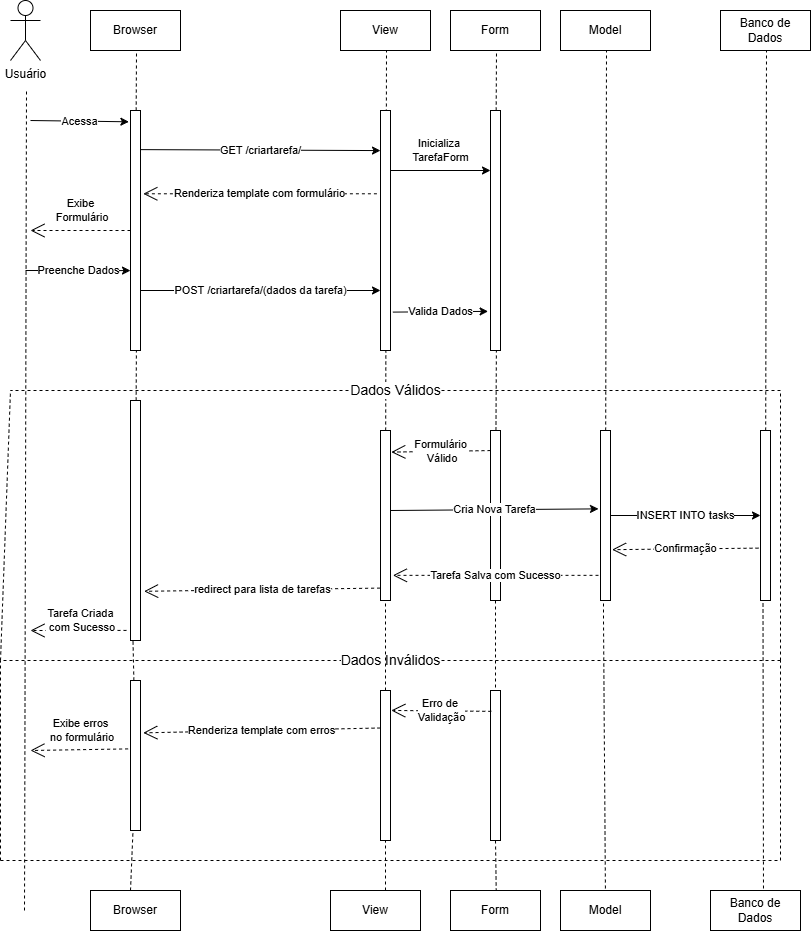

The diagram above was exported from draw.io. Its source (the exported page's mxGraphModel, read from the mxfile embedded in the PNG):
<mxGraphModel dx="1044" dy="634" grid="1" gridSize="10" guides="1" tooltips="1" connect="1" arrows="1" fold="1" page="1" pageScale="1" pageWidth="850" pageHeight="1100" math="0" shadow="0">
  <root>
    <mxCell id="0" />
    <mxCell id="1" parent="0" />
    <mxCell id="hNoLAXiMcHXOR0OSGlh4-1" value="Browser" style="rounded=0;whiteSpace=wrap;html=1;" vertex="1" parent="1">
      <mxGeometry x="110" y="20" width="90" height="40" as="geometry" />
    </mxCell>
    <mxCell id="hNoLAXiMcHXOR0OSGlh4-2" value="View" style="rounded=0;whiteSpace=wrap;html=1;" vertex="1" parent="1">
      <mxGeometry x="360" y="20" width="90" height="40" as="geometry" />
    </mxCell>
    <mxCell id="hNoLAXiMcHXOR0OSGlh4-3" value="Form" style="rounded=0;whiteSpace=wrap;html=1;" vertex="1" parent="1">
      <mxGeometry x="470" y="20" width="90" height="40" as="geometry" />
    </mxCell>
    <mxCell id="hNoLAXiMcHXOR0OSGlh4-4" value="Model" style="rounded=0;whiteSpace=wrap;html=1;" vertex="1" parent="1">
      <mxGeometry x="580" y="20" width="90" height="40" as="geometry" />
    </mxCell>
    <mxCell id="hNoLAXiMcHXOR0OSGlh4-5" value="Banco de Dados" style="rounded=0;whiteSpace=wrap;html=1;" vertex="1" parent="1">
      <mxGeometry x="740" y="20" width="90" height="40" as="geometry" />
    </mxCell>
    <mxCell id="hNoLAXiMcHXOR0OSGlh4-6" value="" style="endArrow=none;dashed=1;html=1;rounded=0;entryX=0.578;entryY=1.1;entryDx=0;entryDy=0;entryPerimeter=0;" edge="1" parent="1" source="hNoLAXiMcHXOR0OSGlh4-20">
      <mxGeometry width="50" height="50" relative="1" as="geometry">
        <mxPoint x="153.99" y="646" as="sourcePoint" />
        <mxPoint x="156.01" y="60" as="targetPoint" />
      </mxGeometry>
    </mxCell>
    <mxCell id="hNoLAXiMcHXOR0OSGlh4-7" value="" style="endArrow=none;dashed=1;html=1;rounded=0;entryX=0.578;entryY=1.1;entryDx=0;entryDy=0;entryPerimeter=0;" edge="1" parent="1" source="hNoLAXiMcHXOR0OSGlh4-38">
      <mxGeometry width="50" height="50" relative="1" as="geometry">
        <mxPoint x="404" y="646" as="sourcePoint" />
        <mxPoint x="406" y="60" as="targetPoint" />
      </mxGeometry>
    </mxCell>
    <mxCell id="hNoLAXiMcHXOR0OSGlh4-8" value="" style="endArrow=none;dashed=1;html=1;rounded=0;entryX=0.578;entryY=1.1;entryDx=0;entryDy=0;entryPerimeter=0;" edge="1" parent="1" source="hNoLAXiMcHXOR0OSGlh4-23">
      <mxGeometry width="50" height="50" relative="1" as="geometry">
        <mxPoint x="514" y="646" as="sourcePoint" />
        <mxPoint x="516" y="60" as="targetPoint" />
      </mxGeometry>
    </mxCell>
    <mxCell id="hNoLAXiMcHXOR0OSGlh4-9" value="" style="endArrow=none;dashed=1;html=1;rounded=0;entryX=0.578;entryY=1.1;entryDx=0;entryDy=0;entryPerimeter=0;" edge="1" parent="1" source="hNoLAXiMcHXOR0OSGlh4-46">
      <mxGeometry width="50" height="50" relative="1" as="geometry">
        <mxPoint x="624" y="646" as="sourcePoint" />
        <mxPoint x="626" y="60" as="targetPoint" />
      </mxGeometry>
    </mxCell>
    <mxCell id="hNoLAXiMcHXOR0OSGlh4-10" value="" style="endArrow=none;dashed=1;html=1;rounded=0;entryX=0.578;entryY=1.1;entryDx=0;entryDy=0;entryPerimeter=0;" edge="1" parent="1" source="hNoLAXiMcHXOR0OSGlh4-48">
      <mxGeometry width="50" height="50" relative="1" as="geometry">
        <mxPoint x="784" y="646" as="sourcePoint" />
        <mxPoint x="786" y="60" as="targetPoint" />
      </mxGeometry>
    </mxCell>
    <mxCell id="hNoLAXiMcHXOR0OSGlh4-11" value="" style="endArrow=none;dashed=1;html=1;rounded=0;entryX=0.578;entryY=1.1;entryDx=0;entryDy=0;entryPerimeter=0;" edge="1" parent="1">
      <mxGeometry width="50" height="50" relative="1" as="geometry">
        <mxPoint x="44" y="920" as="sourcePoint" />
        <mxPoint x="46" y="100" as="targetPoint" />
      </mxGeometry>
    </mxCell>
    <mxCell id="hNoLAXiMcHXOR0OSGlh4-13" value="Usuário" style="shape=umlActor;verticalLabelPosition=bottom;verticalAlign=top;html=1;outlineConnect=0;" vertex="1" parent="1">
      <mxGeometry x="30" y="10" width="30" height="60" as="geometry" />
    </mxCell>
    <mxCell id="hNoLAXiMcHXOR0OSGlh4-21" value="" style="endArrow=none;dashed=1;html=1;rounded=0;entryX=0.578;entryY=1.1;entryDx=0;entryDy=0;entryPerimeter=0;" edge="1" parent="1" source="hNoLAXiMcHXOR0OSGlh4-54">
      <mxGeometry width="50" height="50" relative="1" as="geometry">
        <mxPoint x="150" y="770" as="sourcePoint" />
        <mxPoint x="155.89999999999998" y="360" as="targetPoint" />
      </mxGeometry>
    </mxCell>
    <mxCell id="hNoLAXiMcHXOR0OSGlh4-20" value="" style="rounded=0;whiteSpace=wrap;html=1;" vertex="1" parent="1">
      <mxGeometry x="150" y="120" width="10" height="240" as="geometry" />
    </mxCell>
    <mxCell id="hNoLAXiMcHXOR0OSGlh4-22" value="" style="rounded=0;whiteSpace=wrap;html=1;" vertex="1" parent="1">
      <mxGeometry x="400" y="120" width="10" height="240" as="geometry" />
    </mxCell>
    <mxCell id="hNoLAXiMcHXOR0OSGlh4-24" value="" style="endArrow=none;dashed=1;html=1;rounded=0;entryX=0.578;entryY=1.1;entryDx=0;entryDy=0;entryPerimeter=0;" edge="1" parent="1" source="hNoLAXiMcHXOR0OSGlh4-42">
      <mxGeometry width="50" height="50" relative="1" as="geometry">
        <mxPoint x="514.11" y="622" as="sourcePoint" />
        <mxPoint x="515.89" y="360" as="targetPoint" />
      </mxGeometry>
    </mxCell>
    <mxCell id="hNoLAXiMcHXOR0OSGlh4-23" value="" style="rounded=0;whiteSpace=wrap;html=1;" vertex="1" parent="1">
      <mxGeometry x="510" y="120" width="10" height="240" as="geometry" />
    </mxCell>
    <mxCell id="hNoLAXiMcHXOR0OSGlh4-25" value="Acessa" style="endArrow=classic;html=1;rounded=0;entryX=-0.16;entryY=0.047;entryDx=0;entryDy=0;entryPerimeter=0;" edge="1" parent="1" target="hNoLAXiMcHXOR0OSGlh4-20">
      <mxGeometry width="50" height="50" relative="1" as="geometry">
        <mxPoint x="50" y="130" as="sourcePoint" />
        <mxPoint x="450" y="300" as="targetPoint" />
      </mxGeometry>
    </mxCell>
    <mxCell id="hNoLAXiMcHXOR0OSGlh4-26" value="GET /criartarefa/" style="endArrow=classic;html=1;rounded=0;exitX=1.04;exitY=0.163;exitDx=0;exitDy=0;exitPerimeter=0;entryX=0;entryY=0.167;entryDx=0;entryDy=0;entryPerimeter=0;" edge="1" parent="1" source="hNoLAXiMcHXOR0OSGlh4-20" target="hNoLAXiMcHXOR0OSGlh4-22">
      <mxGeometry width="50" height="50" relative="1" as="geometry">
        <mxPoint x="400" y="350" as="sourcePoint" />
        <mxPoint x="450" y="300" as="targetPoint" />
      </mxGeometry>
    </mxCell>
    <mxCell id="hNoLAXiMcHXOR0OSGlh4-27" value="Inicializa&amp;nbsp;&lt;div&gt;TarefaForm&lt;/div&gt;" style="endArrow=classic;html=1;rounded=0;exitX=1;exitY=0.25;exitDx=0;exitDy=0;entryX=0;entryY=0.25;entryDx=0;entryDy=0;" edge="1" parent="1" source="hNoLAXiMcHXOR0OSGlh4-22" target="hNoLAXiMcHXOR0OSGlh4-23">
      <mxGeometry y="20" width="50" height="50" relative="1" as="geometry">
        <mxPoint x="400" y="350" as="sourcePoint" />
        <mxPoint x="450" y="300" as="targetPoint" />
        <mxPoint as="offset" />
      </mxGeometry>
    </mxCell>
    <mxCell id="hNoLAXiMcHXOR0OSGlh4-28" value="Renderiza template com formulário" style="endArrow=open;endSize=12;dashed=1;html=1;rounded=0;entryX=1.28;entryY=0.347;entryDx=0;entryDy=0;entryPerimeter=0;exitX=-0.36;exitY=0.347;exitDx=0;exitDy=0;exitPerimeter=0;" edge="1" parent="1" source="hNoLAXiMcHXOR0OSGlh4-22" target="hNoLAXiMcHXOR0OSGlh4-20">
      <mxGeometry width="160" relative="1" as="geometry">
        <mxPoint x="340" y="320" as="sourcePoint" />
        <mxPoint x="500" y="320" as="targetPoint" />
      </mxGeometry>
    </mxCell>
    <mxCell id="hNoLAXiMcHXOR0OSGlh4-30" value="Exibe&lt;div&gt;&amp;nbsp;Formulário&lt;/div&gt;" style="endArrow=open;endSize=12;dashed=1;html=1;rounded=0;exitX=0;exitY=0.5;exitDx=0;exitDy=0;" edge="1" parent="1" source="hNoLAXiMcHXOR0OSGlh4-20">
      <mxGeometry y="-20" width="160" relative="1" as="geometry">
        <mxPoint x="340" y="320" as="sourcePoint" />
        <mxPoint x="50" y="240" as="targetPoint" />
        <mxPoint as="offset" />
      </mxGeometry>
    </mxCell>
    <mxCell id="hNoLAXiMcHXOR0OSGlh4-31" value="Preenche Dados" style="endArrow=classic;html=1;rounded=0;entryX=0.5;entryY=0.667;entryDx=0;entryDy=0;entryPerimeter=0;" edge="1" parent="1">
      <mxGeometry width="50" height="50" relative="1" as="geometry">
        <mxPoint x="45" y="280" as="sourcePoint" />
        <mxPoint x="150" y="280.08000000000004" as="targetPoint" />
      </mxGeometry>
    </mxCell>
    <mxCell id="hNoLAXiMcHXOR0OSGlh4-32" value="POST /criartarefa/(dados da tarefa)" style="endArrow=classic;html=1;rounded=0;exitX=1;exitY=0.75;exitDx=0;exitDy=0;" edge="1" parent="1" source="hNoLAXiMcHXOR0OSGlh4-20">
      <mxGeometry width="50" height="50" relative="1" as="geometry">
        <mxPoint x="400" y="350" as="sourcePoint" />
        <mxPoint x="400" y="300" as="targetPoint" />
      </mxGeometry>
    </mxCell>
    <mxCell id="hNoLAXiMcHXOR0OSGlh4-33" value="Valida Dados" style="endArrow=classic;html=1;rounded=0;entryX=-0.24;entryY=0.837;entryDx=0;entryDy=0;entryPerimeter=0;exitX=1.24;exitY=0.84;exitDx=0;exitDy=0;exitPerimeter=0;" edge="1" parent="1" source="hNoLAXiMcHXOR0OSGlh4-22" target="hNoLAXiMcHXOR0OSGlh4-23">
      <mxGeometry width="50" height="50" relative="1" as="geometry">
        <mxPoint x="400" y="350" as="sourcePoint" />
        <mxPoint x="450" y="300" as="targetPoint" />
      </mxGeometry>
    </mxCell>
    <mxCell id="hNoLAXiMcHXOR0OSGlh4-34" value="&lt;font style=&quot;font-size: 14px;&quot;&gt;Dados Válidos&lt;/font&gt;" style="endArrow=none;dashed=1;html=1;rounded=0;" edge="1" parent="1">
      <mxGeometry width="50" height="50" relative="1" as="geometry">
        <mxPoint x="800" y="400" as="sourcePoint" />
        <mxPoint x="30" y="400" as="targetPoint" />
      </mxGeometry>
    </mxCell>
    <mxCell id="hNoLAXiMcHXOR0OSGlh4-35" value="&lt;font style=&quot;font-size: 14px;&quot;&gt;Dados Inválidos&lt;/font&gt;" style="endArrow=none;dashed=1;html=1;rounded=0;" edge="1" parent="1">
      <mxGeometry width="50" height="50" relative="1" as="geometry">
        <mxPoint x="800" y="670" as="sourcePoint" />
        <mxPoint x="20" y="670" as="targetPoint" />
      </mxGeometry>
    </mxCell>
    <mxCell id="hNoLAXiMcHXOR0OSGlh4-36" value="" style="endArrow=none;dashed=1;html=1;rounded=0;" edge="1" parent="1">
      <mxGeometry width="50" height="50" relative="1" as="geometry">
        <mxPoint x="20" y="670" as="sourcePoint" />
        <mxPoint x="30" y="400" as="targetPoint" />
      </mxGeometry>
    </mxCell>
    <mxCell id="hNoLAXiMcHXOR0OSGlh4-37" value="" style="endArrow=none;dashed=1;html=1;rounded=0;" edge="1" parent="1">
      <mxGeometry width="50" height="50" relative="1" as="geometry">
        <mxPoint x="800" y="670" as="sourcePoint" />
        <mxPoint x="800" y="400" as="targetPoint" />
      </mxGeometry>
    </mxCell>
    <mxCell id="hNoLAXiMcHXOR0OSGlh4-39" value="" style="endArrow=none;dashed=1;html=1;rounded=0;entryX=0.5;entryY=1;entryDx=0;entryDy=0;" edge="1" parent="1" source="hNoLAXiMcHXOR0OSGlh4-64" target="hNoLAXiMcHXOR0OSGlh4-38">
      <mxGeometry width="50" height="50" relative="1" as="geometry">
        <mxPoint x="405" y="900" as="sourcePoint" />
        <mxPoint x="406" y="60" as="targetPoint" />
      </mxGeometry>
    </mxCell>
    <mxCell id="hNoLAXiMcHXOR0OSGlh4-38" value="" style="rounded=0;whiteSpace=wrap;html=1;" vertex="1" parent="1">
      <mxGeometry x="400" y="440" width="10" height="170" as="geometry" />
    </mxCell>
    <mxCell id="hNoLAXiMcHXOR0OSGlh4-43" value="" style="endArrow=none;dashed=1;html=1;rounded=0;exitX=0.5;exitY=1;exitDx=0;exitDy=0;" edge="1" parent="1" source="hNoLAXiMcHXOR0OSGlh4-62">
      <mxGeometry width="50" height="50" relative="1" as="geometry">
        <mxPoint x="514.11" y="622" as="sourcePoint" />
        <mxPoint x="516" y="920" as="targetPoint" />
      </mxGeometry>
    </mxCell>
    <mxCell id="hNoLAXiMcHXOR0OSGlh4-42" value="" style="rounded=0;whiteSpace=wrap;html=1;" vertex="1" parent="1">
      <mxGeometry x="510" y="440" width="10" height="170" as="geometry" />
    </mxCell>
    <mxCell id="hNoLAXiMcHXOR0OSGlh4-44" value="Formulário&lt;div&gt;&amp;nbsp;Válido&lt;/div&gt;" style="endArrow=open;endSize=12;dashed=1;html=1;rounded=0;exitX=0;exitY=0.118;exitDx=0;exitDy=0;exitPerimeter=0;entryX=1.08;entryY=0.127;entryDx=0;entryDy=0;entryPerimeter=0;" edge="1" parent="1" source="hNoLAXiMcHXOR0OSGlh4-42" target="hNoLAXiMcHXOR0OSGlh4-38">
      <mxGeometry width="160" relative="1" as="geometry">
        <mxPoint x="340" y="420" as="sourcePoint" />
        <mxPoint x="270" y="520" as="targetPoint" />
      </mxGeometry>
    </mxCell>
    <mxCell id="hNoLAXiMcHXOR0OSGlh4-45" value="Cria Nova Tarefa" style="endArrow=classic;html=1;rounded=0;entryX=-0.2;entryY=0.461;entryDx=0;entryDy=0;entryPerimeter=0;" edge="1" parent="1" target="hNoLAXiMcHXOR0OSGlh4-46">
      <mxGeometry width="50" height="50" relative="1" as="geometry">
        <mxPoint x="410" y="520" as="sourcePoint" />
        <mxPoint x="460" y="470" as="targetPoint" />
      </mxGeometry>
    </mxCell>
    <mxCell id="hNoLAXiMcHXOR0OSGlh4-47" value="" style="endArrow=none;dashed=1;html=1;rounded=0;entryX=0.3;entryY=1;entryDx=0;entryDy=0;entryPerimeter=0;" edge="1" parent="1" target="hNoLAXiMcHXOR0OSGlh4-46">
      <mxGeometry width="50" height="50" relative="1" as="geometry">
        <mxPoint x="625" y="910" as="sourcePoint" />
        <mxPoint x="630" y="620" as="targetPoint" />
        <Array as="points">
          <mxPoint x="623" y="630" />
        </Array>
      </mxGeometry>
    </mxCell>
    <mxCell id="hNoLAXiMcHXOR0OSGlh4-46" value="" style="rounded=0;whiteSpace=wrap;html=1;" vertex="1" parent="1">
      <mxGeometry x="620" y="440" width="10" height="170" as="geometry" />
    </mxCell>
    <mxCell id="hNoLAXiMcHXOR0OSGlh4-49" value="" style="endArrow=none;dashed=1;html=1;rounded=0;entryX=0.25;entryY=1;entryDx=0;entryDy=0;" edge="1" parent="1" target="hNoLAXiMcHXOR0OSGlh4-48">
      <mxGeometry width="50" height="50" relative="1" as="geometry">
        <mxPoint x="783" y="910" as="sourcePoint" />
        <mxPoint x="786" y="60" as="targetPoint" />
      </mxGeometry>
    </mxCell>
    <mxCell id="hNoLAXiMcHXOR0OSGlh4-48" value="" style="rounded=0;whiteSpace=wrap;html=1;" vertex="1" parent="1">
      <mxGeometry x="780" y="440" width="10" height="170" as="geometry" />
    </mxCell>
    <mxCell id="hNoLAXiMcHXOR0OSGlh4-50" value="INSERT INTO tasks" style="endArrow=classic;html=1;rounded=0;entryX=0;entryY=0.5;entryDx=0;entryDy=0;exitX=1;exitY=0.5;exitDx=0;exitDy=0;" edge="1" parent="1" source="hNoLAXiMcHXOR0OSGlh4-46" target="hNoLAXiMcHXOR0OSGlh4-48">
      <mxGeometry width="50" height="50" relative="1" as="geometry">
        <mxPoint x="400" y="450" as="sourcePoint" />
        <mxPoint x="450" y="400" as="targetPoint" />
      </mxGeometry>
    </mxCell>
    <mxCell id="hNoLAXiMcHXOR0OSGlh4-51" value="Confirmação" style="endArrow=open;endSize=12;dashed=1;html=1;rounded=0;exitX=-0.2;exitY=0.692;exitDx=0;exitDy=0;exitPerimeter=0;entryX=1.16;entryY=0.701;entryDx=0;entryDy=0;entryPerimeter=0;" edge="1" parent="1" source="hNoLAXiMcHXOR0OSGlh4-48" target="hNoLAXiMcHXOR0OSGlh4-46">
      <mxGeometry width="160" relative="1" as="geometry">
        <mxPoint x="340" y="420" as="sourcePoint" />
        <mxPoint x="500" y="420" as="targetPoint" />
      </mxGeometry>
    </mxCell>
    <mxCell id="hNoLAXiMcHXOR0OSGlh4-53" value="Tarefa Salva com Sucesso" style="endArrow=open;endSize=12;dashed=1;html=1;rounded=0;exitX=-0.2;exitY=0.852;exitDx=0;exitDy=0;exitPerimeter=0;entryX=1.24;entryY=0.852;entryDx=0;entryDy=0;entryPerimeter=0;" edge="1" parent="1" source="hNoLAXiMcHXOR0OSGlh4-46" target="hNoLAXiMcHXOR0OSGlh4-38">
      <mxGeometry width="160" relative="1" as="geometry">
        <mxPoint x="340" y="420" as="sourcePoint" />
        <mxPoint x="500" y="420" as="targetPoint" />
      </mxGeometry>
    </mxCell>
    <mxCell id="hNoLAXiMcHXOR0OSGlh4-55" value="" style="endArrow=none;dashed=1;html=1;rounded=0;entryX=0.25;entryY=1;entryDx=0;entryDy=0;" edge="1" parent="1" source="hNoLAXiMcHXOR0OSGlh4-67" target="hNoLAXiMcHXOR0OSGlh4-54">
      <mxGeometry width="50" height="50" relative="1" as="geometry">
        <mxPoint x="150" y="900" as="sourcePoint" />
        <mxPoint x="155.89999999999998" y="360" as="targetPoint" />
      </mxGeometry>
    </mxCell>
    <mxCell id="hNoLAXiMcHXOR0OSGlh4-54" value="" style="rounded=0;whiteSpace=wrap;html=1;" vertex="1" parent="1">
      <mxGeometry x="150" y="410" width="10" height="240" as="geometry" />
    </mxCell>
    <mxCell id="hNoLAXiMcHXOR0OSGlh4-56" value="redirect para lista de tarefas" style="endArrow=open;endSize=12;dashed=1;html=1;rounded=0;entryX=1.36;entryY=0.795;entryDx=0;entryDy=0;exitX=-0.04;exitY=0.927;exitDx=0;exitDy=0;exitPerimeter=0;entryPerimeter=0;" edge="1" parent="1" source="hNoLAXiMcHXOR0OSGlh4-38" target="hNoLAXiMcHXOR0OSGlh4-54">
      <mxGeometry width="160" relative="1" as="geometry">
        <mxPoint x="340" y="520" as="sourcePoint" />
        <mxPoint x="500" y="520" as="targetPoint" />
      </mxGeometry>
    </mxCell>
    <mxCell id="hNoLAXiMcHXOR0OSGlh4-57" value="Tarefa Criada&lt;div&gt;&amp;nbsp;com Sucesso&lt;/div&gt;" style="endArrow=open;endSize=12;dashed=1;html=1;rounded=0;exitX=-0.4;exitY=0.958;exitDx=0;exitDy=0;exitPerimeter=0;" edge="1" parent="1" source="hNoLAXiMcHXOR0OSGlh4-54">
      <mxGeometry x="-0.0418" y="-10" width="160" relative="1" as="geometry">
        <mxPoint x="340" y="620" as="sourcePoint" />
        <mxPoint x="50" y="640" as="targetPoint" />
        <mxPoint as="offset" />
      </mxGeometry>
    </mxCell>
    <mxCell id="hNoLAXiMcHXOR0OSGlh4-58" value="" style="endArrow=none;dashed=1;html=1;rounded=0;" edge="1" parent="1">
      <mxGeometry width="50" height="50" relative="1" as="geometry">
        <mxPoint x="20" y="870" as="sourcePoint" />
        <mxPoint x="20" y="670" as="targetPoint" />
      </mxGeometry>
    </mxCell>
    <mxCell id="hNoLAXiMcHXOR0OSGlh4-59" value="" style="endArrow=none;dashed=1;html=1;rounded=0;" edge="1" parent="1">
      <mxGeometry width="50" height="50" relative="1" as="geometry">
        <mxPoint x="20" y="870" as="sourcePoint" />
        <mxPoint x="800" y="870" as="targetPoint" />
      </mxGeometry>
    </mxCell>
    <mxCell id="hNoLAXiMcHXOR0OSGlh4-60" value="" style="endArrow=none;dashed=1;html=1;rounded=0;" edge="1" parent="1">
      <mxGeometry width="50" height="50" relative="1" as="geometry">
        <mxPoint x="800" y="870" as="sourcePoint" />
        <mxPoint x="800" y="670" as="targetPoint" />
      </mxGeometry>
    </mxCell>
    <mxCell id="hNoLAXiMcHXOR0OSGlh4-63" value="" style="endArrow=none;dashed=1;html=1;rounded=0;exitX=0.5;exitY=1;exitDx=0;exitDy=0;" edge="1" parent="1" source="hNoLAXiMcHXOR0OSGlh4-42" target="hNoLAXiMcHXOR0OSGlh4-62">
      <mxGeometry width="50" height="50" relative="1" as="geometry">
        <mxPoint x="515" y="610" as="sourcePoint" />
        <mxPoint x="516" y="920" as="targetPoint" />
      </mxGeometry>
    </mxCell>
    <mxCell id="hNoLAXiMcHXOR0OSGlh4-62" value="" style="rounded=0;whiteSpace=wrap;html=1;" vertex="1" parent="1">
      <mxGeometry x="510" y="700" width="10" height="150" as="geometry" />
    </mxCell>
    <mxCell id="hNoLAXiMcHXOR0OSGlh4-65" value="" style="endArrow=none;dashed=1;html=1;rounded=0;entryX=0.5;entryY=1;entryDx=0;entryDy=0;" edge="1" parent="1" target="hNoLAXiMcHXOR0OSGlh4-64">
      <mxGeometry width="50" height="50" relative="1" as="geometry">
        <mxPoint x="405" y="900" as="sourcePoint" />
        <mxPoint x="405" y="610" as="targetPoint" />
      </mxGeometry>
    </mxCell>
    <mxCell id="hNoLAXiMcHXOR0OSGlh4-64" value="" style="rounded=0;whiteSpace=wrap;html=1;" vertex="1" parent="1">
      <mxGeometry x="400" y="700" width="10" height="150" as="geometry" />
    </mxCell>
    <mxCell id="hNoLAXiMcHXOR0OSGlh4-66" value="Erro de&amp;nbsp;&lt;div&gt;Validação&lt;/div&gt;" style="endArrow=open;endSize=12;dashed=1;html=1;rounded=0;exitX=0.08;exitY=0.139;exitDx=0;exitDy=0;exitPerimeter=0;entryX=1.08;entryY=0.133;entryDx=0;entryDy=0;entryPerimeter=0;" edge="1" parent="1" source="hNoLAXiMcHXOR0OSGlh4-62" target="hNoLAXiMcHXOR0OSGlh4-64">
      <mxGeometry width="160" relative="1" as="geometry">
        <mxPoint x="340" y="720" as="sourcePoint" />
        <mxPoint x="500" y="720" as="targetPoint" />
      </mxGeometry>
    </mxCell>
    <mxCell id="hNoLAXiMcHXOR0OSGlh4-68" value="" style="endArrow=none;dashed=1;html=1;rounded=0;entryX=0.25;entryY=1;entryDx=0;entryDy=0;" edge="1" parent="1" target="hNoLAXiMcHXOR0OSGlh4-67">
      <mxGeometry width="50" height="50" relative="1" as="geometry">
        <mxPoint x="150" y="900" as="sourcePoint" />
        <mxPoint x="153" y="650" as="targetPoint" />
      </mxGeometry>
    </mxCell>
    <mxCell id="hNoLAXiMcHXOR0OSGlh4-67" value="" style="rounded=0;whiteSpace=wrap;html=1;" vertex="1" parent="1">
      <mxGeometry x="150" y="690" width="10" height="150" as="geometry" />
    </mxCell>
    <mxCell id="hNoLAXiMcHXOR0OSGlh4-69" value="Renderiza template com erros" style="endArrow=open;endSize=12;dashed=1;html=1;rounded=0;entryX=1.28;entryY=0.349;entryDx=0;entryDy=0;entryPerimeter=0;exitX=0;exitY=0.25;exitDx=0;exitDy=0;" edge="1" parent="1" source="hNoLAXiMcHXOR0OSGlh4-64" target="hNoLAXiMcHXOR0OSGlh4-67">
      <mxGeometry width="160" relative="1" as="geometry">
        <mxPoint x="340" y="720" as="sourcePoint" />
        <mxPoint x="500" y="720" as="targetPoint" />
      </mxGeometry>
    </mxCell>
    <mxCell id="hNoLAXiMcHXOR0OSGlh4-70" value="Exibe erros&lt;div&gt;&amp;nbsp;no formulário&lt;/div&gt;" style="endArrow=open;endSize=12;dashed=1;html=1;rounded=0;exitX=-0.24;exitY=0.456;exitDx=0;exitDy=0;exitPerimeter=0;" edge="1" parent="1" source="hNoLAXiMcHXOR0OSGlh4-67">
      <mxGeometry x="-0.031" y="-19" width="160" relative="1" as="geometry">
        <mxPoint x="340" y="720" as="sourcePoint" />
        <mxPoint x="50" y="760" as="targetPoint" />
        <mxPoint as="offset" />
      </mxGeometry>
    </mxCell>
    <mxCell id="hNoLAXiMcHXOR0OSGlh4-71" value="Browser" style="rounded=0;whiteSpace=wrap;html=1;" vertex="1" parent="1">
      <mxGeometry x="110" y="900" width="90" height="40" as="geometry" />
    </mxCell>
    <mxCell id="hNoLAXiMcHXOR0OSGlh4-72" value="View" style="rounded=0;whiteSpace=wrap;html=1;" vertex="1" parent="1">
      <mxGeometry x="350" y="900" width="90" height="40" as="geometry" />
    </mxCell>
    <mxCell id="hNoLAXiMcHXOR0OSGlh4-73" value="Form" style="rounded=0;whiteSpace=wrap;html=1;" vertex="1" parent="1">
      <mxGeometry x="470" y="900" width="90" height="40" as="geometry" />
    </mxCell>
    <mxCell id="hNoLAXiMcHXOR0OSGlh4-74" value="Model" style="rounded=0;whiteSpace=wrap;html=1;" vertex="1" parent="1">
      <mxGeometry x="580" y="900" width="90" height="40" as="geometry" />
    </mxCell>
    <mxCell id="hNoLAXiMcHXOR0OSGlh4-75" value="Banco de Dados" style="rounded=0;whiteSpace=wrap;html=1;" vertex="1" parent="1">
      <mxGeometry x="730" y="900" width="90" height="40" as="geometry" />
    </mxCell>
  </root>
</mxGraphModel>